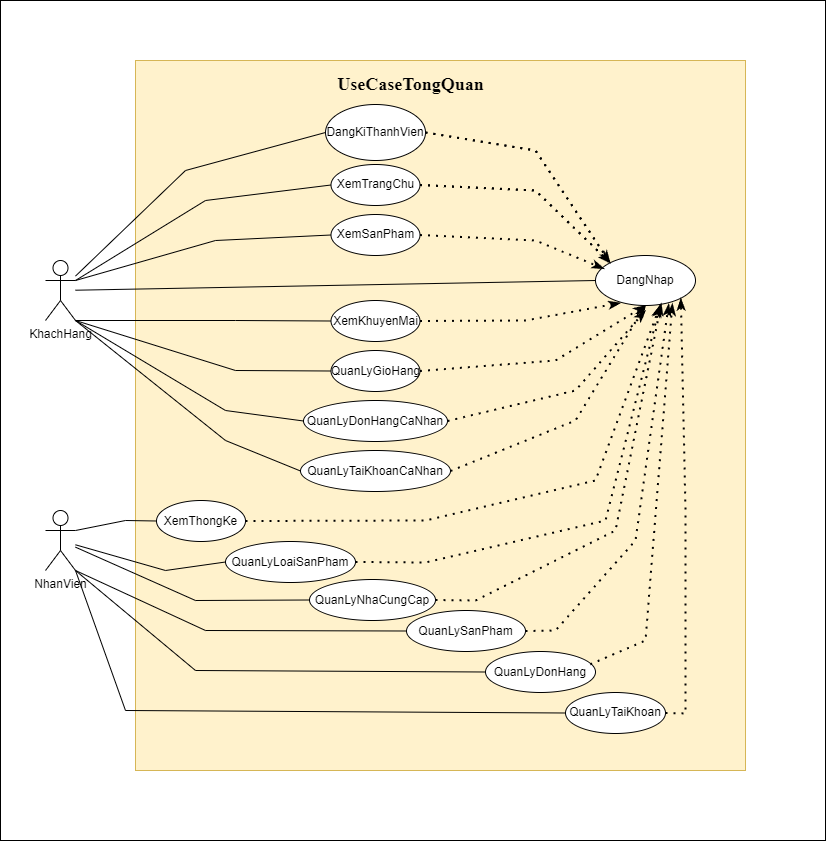

The diagram above was exported from draw.io. Its source (the exported page's mxGraphModel, read from the mxfile embedded in the PNG):
<mxGraphModel dx="1068" dy="600" grid="1" gridSize="10" guides="1" tooltips="1" connect="1" arrows="1" fold="1" page="1" pageScale="1" pageWidth="850" pageHeight="1100" math="0" shadow="0">
  <root>
    <mxCell id="0" />
    <mxCell id="1" parent="0" />
    <mxCell id="5jZOEuATWQM4G9nrbbOF-1" value="" style="rounded=0;whiteSpace=wrap;html=1;" parent="1" vertex="1">
      <mxGeometry x="15" y="50" width="825" height="840" as="geometry" />
    </mxCell>
    <mxCell id="og1RE6luNR5QwWcQqKbw-1" value="" style="rounded=0;whiteSpace=wrap;html=1;fillColor=#fff2cc;strokeColor=#d6b656;" parent="1" vertex="1">
      <mxGeometry x="150" y="110" width="610" height="710" as="geometry" />
    </mxCell>
    <mxCell id="Di8m26semtRrVW-A1vZc-1" value="KhachHang" style="shape=umlActor;verticalLabelPosition=bottom;verticalAlign=top;html=1;labelBackgroundColor=none;rounded=0;" parent="1" vertex="1">
      <mxGeometry x="60" y="310" width="30" height="60" as="geometry" />
    </mxCell>
    <mxCell id="Di8m26semtRrVW-A1vZc-2" value="NhanVien" style="shape=umlActor;verticalLabelPosition=bottom;verticalAlign=top;html=1;labelBackgroundColor=none;rounded=0;" parent="1" vertex="1">
      <mxGeometry x="60" y="560" width="30" height="60" as="geometry" />
    </mxCell>
    <mxCell id="Di8m26semtRrVW-A1vZc-3" value="DangNhap" style="ellipse;whiteSpace=wrap;html=1;labelBackgroundColor=none;rounded=0;" parent="1" vertex="1">
      <mxGeometry x="610" y="305" width="100" height="50" as="geometry" />
    </mxCell>
    <mxCell id="Di8m26semtRrVW-A1vZc-4" value="DangKiThanhVien" style="ellipse;whiteSpace=wrap;html=1;labelBackgroundColor=none;rounded=0;" parent="1" vertex="1">
      <mxGeometry x="340" y="154" width="100" height="56" as="geometry" />
    </mxCell>
    <mxCell id="Di8m26semtRrVW-A1vZc-5" value="" style="endArrow=none;html=1;rounded=0;entryX=0;entryY=0.5;entryDx=0;entryDy=0;labelBackgroundColor=none;fontColor=default;" parent="1" source="Di8m26semtRrVW-A1vZc-1" target="Di8m26semtRrVW-A1vZc-3" edge="1">
      <mxGeometry width="50" height="50" relative="1" as="geometry">
        <mxPoint x="180" y="330" as="sourcePoint" />
        <mxPoint x="300" y="300" as="targetPoint" />
      </mxGeometry>
    </mxCell>
    <mxCell id="Di8m26semtRrVW-A1vZc-22" value="QuanLyDonHangCaNhan" style="ellipse;whiteSpace=wrap;html=1;direction=west;flipH=1;flipV=1;labelBackgroundColor=none;rounded=0;" parent="1" vertex="1">
      <mxGeometry x="318" y="450" width="144" height="41" as="geometry" />
    </mxCell>
    <mxCell id="Di8m26semtRrVW-A1vZc-23" value="QuanLyTaiKhoanCaNhan" style="ellipse;whiteSpace=wrap;html=1;direction=west;flipH=1;flipV=1;labelBackgroundColor=none;rounded=0;" parent="1" vertex="1">
      <mxGeometry x="315" y="500" width="150" height="41" as="geometry" />
    </mxCell>
    <mxCell id="Di8m26semtRrVW-A1vZc-10" value="XemTrangChu" style="ellipse;whiteSpace=wrap;html=1;direction=west;flipH=1;flipV=1;labelBackgroundColor=none;rounded=0;" parent="1" vertex="1">
      <mxGeometry x="345.5" y="214" width="89" height="41" as="geometry" />
    </mxCell>
    <mxCell id="Di8m26semtRrVW-A1vZc-17" value="XemSanPham" style="ellipse;whiteSpace=wrap;html=1;direction=west;flipH=1;flipV=1;labelBackgroundColor=none;rounded=0;" parent="1" vertex="1">
      <mxGeometry x="345.5" y="264" width="89" height="41" as="geometry" />
    </mxCell>
    <mxCell id="Di8m26semtRrVW-A1vZc-19" value="XemKhuyenMai" style="ellipse;whiteSpace=wrap;html=1;direction=west;flipH=1;flipV=1;labelBackgroundColor=none;rounded=0;" parent="1" vertex="1">
      <mxGeometry x="345.5" y="350" width="89" height="41" as="geometry" />
    </mxCell>
    <mxCell id="Di8m26semtRrVW-A1vZc-21" value="QuanLyGioHang" style="ellipse;whiteSpace=wrap;html=1;direction=west;flipH=1;flipV=1;labelBackgroundColor=none;rounded=0;" parent="1" vertex="1">
      <mxGeometry x="345.5" y="400" width="89" height="41" as="geometry" />
    </mxCell>
    <mxCell id="Di8m26semtRrVW-A1vZc-25" value="" style="endArrow=none;html=1;rounded=0;entryX=0;entryY=0.5;entryDx=0;entryDy=0;labelBackgroundColor=none;fontColor=default;" parent="1" source="Di8m26semtRrVW-A1vZc-1" target="Di8m26semtRrVW-A1vZc-4" edge="1">
      <mxGeometry width="50" height="50" relative="1" as="geometry">
        <mxPoint x="210" y="250" as="sourcePoint" />
        <mxPoint x="260" y="200" as="targetPoint" />
        <Array as="points">
          <mxPoint x="200" y="220" />
        </Array>
      </mxGeometry>
    </mxCell>
    <mxCell id="Di8m26semtRrVW-A1vZc-26" value="" style="endArrow=none;html=1;rounded=0;entryX=1;entryY=0.5;entryDx=0;entryDy=0;exitX=1;exitY=0.3333333333333333;exitDx=0;exitDy=0;exitPerimeter=0;labelBackgroundColor=none;fontColor=default;" parent="1" source="Di8m26semtRrVW-A1vZc-1" target="Di8m26semtRrVW-A1vZc-10" edge="1">
      <mxGeometry width="50" height="50" relative="1" as="geometry">
        <mxPoint x="230" y="290" as="sourcePoint" />
        <mxPoint x="280" y="240" as="targetPoint" />
        <Array as="points">
          <mxPoint x="220" y="250" />
        </Array>
      </mxGeometry>
    </mxCell>
    <mxCell id="Di8m26semtRrVW-A1vZc-28" value="" style="endArrow=none;html=1;rounded=0;entryX=1;entryY=0.5;entryDx=0;entryDy=0;exitX=1;exitY=0.3333333333333333;exitDx=0;exitDy=0;exitPerimeter=0;labelBackgroundColor=none;fontColor=default;" parent="1" source="Di8m26semtRrVW-A1vZc-1" target="Di8m26semtRrVW-A1vZc-17" edge="1">
      <mxGeometry width="50" height="50" relative="1" as="geometry">
        <mxPoint x="230" y="320" as="sourcePoint" />
        <mxPoint x="280" y="270" as="targetPoint" />
        <Array as="points">
          <mxPoint x="230" y="290" />
        </Array>
      </mxGeometry>
    </mxCell>
    <mxCell id="Di8m26semtRrVW-A1vZc-29" value="" style="endArrow=none;html=1;rounded=0;entryX=1;entryY=0.5;entryDx=0;entryDy=0;exitX=1;exitY=1;exitDx=0;exitDy=0;exitPerimeter=0;labelBackgroundColor=none;fontColor=default;" parent="1" source="Di8m26semtRrVW-A1vZc-1" target="Di8m26semtRrVW-A1vZc-19" edge="1">
      <mxGeometry width="50" height="50" relative="1" as="geometry">
        <mxPoint x="220" y="400" as="sourcePoint" />
        <mxPoint x="270" y="350" as="targetPoint" />
        <Array as="points">
          <mxPoint x="250" y="370" />
        </Array>
      </mxGeometry>
    </mxCell>
    <mxCell id="Di8m26semtRrVW-A1vZc-30" value="" style="endArrow=none;html=1;rounded=0;entryX=1;entryY=0.5;entryDx=0;entryDy=0;exitX=1;exitY=1;exitDx=0;exitDy=0;exitPerimeter=0;labelBackgroundColor=none;fontColor=default;" parent="1" source="Di8m26semtRrVW-A1vZc-1" target="Di8m26semtRrVW-A1vZc-21" edge="1">
      <mxGeometry width="50" height="50" relative="1" as="geometry">
        <mxPoint x="210" y="450" as="sourcePoint" />
        <mxPoint x="260" y="400" as="targetPoint" />
        <Array as="points">
          <mxPoint x="250" y="420" />
        </Array>
      </mxGeometry>
    </mxCell>
    <mxCell id="Di8m26semtRrVW-A1vZc-31" value="" style="endArrow=none;html=1;rounded=0;entryX=1;entryY=0.5;entryDx=0;entryDy=0;exitX=1;exitY=1;exitDx=0;exitDy=0;exitPerimeter=0;labelBackgroundColor=none;fontColor=default;" parent="1" source="Di8m26semtRrVW-A1vZc-1" target="Di8m26semtRrVW-A1vZc-22" edge="1">
      <mxGeometry width="50" height="50" relative="1" as="geometry">
        <mxPoint x="170" y="500" as="sourcePoint" />
        <mxPoint x="220" y="450" as="targetPoint" />
        <Array as="points">
          <mxPoint x="240" y="460" />
        </Array>
      </mxGeometry>
    </mxCell>
    <mxCell id="Di8m26semtRrVW-A1vZc-32" value="" style="endArrow=none;html=1;rounded=0;entryX=1;entryY=0.5;entryDx=0;entryDy=0;exitX=1;exitY=1;exitDx=0;exitDy=0;exitPerimeter=0;labelBackgroundColor=none;fontColor=default;" parent="1" source="Di8m26semtRrVW-A1vZc-1" target="Di8m26semtRrVW-A1vZc-23" edge="1">
      <mxGeometry width="50" height="50" relative="1" as="geometry">
        <mxPoint x="120" y="520" as="sourcePoint" />
        <mxPoint x="170" y="470" as="targetPoint" />
        <Array as="points">
          <mxPoint x="240" y="490" />
        </Array>
      </mxGeometry>
    </mxCell>
    <mxCell id="Di8m26semtRrVW-A1vZc-37" value="" style="endArrow=none;dashed=1;html=1;dashPattern=1 3;strokeWidth=2;rounded=0;entryX=0;entryY=0;entryDx=0;entryDy=0;exitX=1;exitY=0.5;exitDx=0;exitDy=0;fontFamily=Times New Roman;labelBackgroundColor=none;fontColor=default;" parent="1" source="Di8m26semtRrVW-A1vZc-4" target="Di8m26semtRrVW-A1vZc-3" edge="1">
      <mxGeometry width="50" height="50" relative="1" as="geometry">
        <mxPoint x="560" y="230" as="sourcePoint" />
        <mxPoint x="610" y="180" as="targetPoint" />
        <Array as="points">
          <mxPoint x="550" y="200" />
        </Array>
      </mxGeometry>
    </mxCell>
    <mxCell id="Di8m26semtRrVW-A1vZc-39" value="" style="endArrow=none;dashed=1;html=1;dashPattern=1 3;strokeWidth=2;rounded=0;entryX=0;entryY=0;entryDx=0;entryDy=0;exitX=0;exitY=0.5;exitDx=0;exitDy=0;labelBackgroundColor=none;fontColor=default;" parent="1" source="Di8m26semtRrVW-A1vZc-10" target="Di8m26semtRrVW-A1vZc-3" edge="1">
      <mxGeometry width="50" height="50" relative="1" as="geometry">
        <mxPoint x="480" y="300" as="sourcePoint" />
        <mxPoint x="530" y="250" as="targetPoint" />
        <Array as="points">
          <mxPoint x="550" y="240" />
        </Array>
      </mxGeometry>
    </mxCell>
    <mxCell id="Di8m26semtRrVW-A1vZc-40" value="" style="endArrow=classicThin;dashed=1;html=1;dashPattern=1 3;strokeWidth=2;rounded=0;entryX=0.086;entryY=0.265;entryDx=0;entryDy=0;entryPerimeter=0;exitX=0;exitY=0.5;exitDx=0;exitDy=0;startArrow=none;startFill=0;labelBackgroundColor=none;fontColor=default;endFill=1;" parent="1" source="Di8m26semtRrVW-A1vZc-17" target="Di8m26semtRrVW-A1vZc-3" edge="1">
      <mxGeometry width="50" height="50" relative="1" as="geometry">
        <mxPoint x="470" y="320" as="sourcePoint" />
        <mxPoint x="520" y="270" as="targetPoint" />
        <Array as="points">
          <mxPoint x="550" y="290" />
        </Array>
      </mxGeometry>
    </mxCell>
    <mxCell id="Di8m26semtRrVW-A1vZc-41" value="" style="endArrow=classicThin;dashed=1;html=1;dashPattern=1 3;strokeWidth=2;rounded=0;exitX=0;exitY=0.5;exitDx=0;exitDy=0;entryX=0.251;entryY=0.949;entryDx=0;entryDy=0;entryPerimeter=0;startArrow=none;startFill=0;labelBackgroundColor=none;fontColor=default;endFill=1;" parent="1" source="Di8m26semtRrVW-A1vZc-19" target="Di8m26semtRrVW-A1vZc-3" edge="1">
      <mxGeometry width="50" height="50" relative="1" as="geometry">
        <mxPoint x="470" y="420" as="sourcePoint" />
        <mxPoint x="660" y="360" as="targetPoint" />
        <Array as="points">
          <mxPoint x="540" y="370" />
        </Array>
      </mxGeometry>
    </mxCell>
    <mxCell id="Di8m26semtRrVW-A1vZc-42" value="" style="endArrow=classicThin;dashed=1;html=1;dashPattern=1 3;strokeWidth=2;rounded=0;entryX=0.5;entryY=1;entryDx=0;entryDy=0;exitX=0;exitY=0.5;exitDx=0;exitDy=0;startArrow=none;startFill=0;labelBackgroundColor=none;fontColor=default;endFill=1;" parent="1" source="Di8m26semtRrVW-A1vZc-21" target="Di8m26semtRrVW-A1vZc-3" edge="1">
      <mxGeometry width="50" height="50" relative="1" as="geometry">
        <mxPoint x="520" y="460" as="sourcePoint" />
        <mxPoint x="570" y="410" as="targetPoint" />
        <Array as="points">
          <mxPoint x="570" y="410" />
        </Array>
      </mxGeometry>
    </mxCell>
    <mxCell id="Di8m26semtRrVW-A1vZc-43" value="" style="endArrow=classicThin;dashed=1;html=1;dashPattern=1 3;strokeWidth=2;rounded=0;exitX=0;exitY=0.5;exitDx=0;exitDy=0;startArrow=none;startFill=0;labelBackgroundColor=none;fontColor=default;endFill=1;" parent="1" source="Di8m26semtRrVW-A1vZc-22" edge="1">
      <mxGeometry width="50" height="50" relative="1" as="geometry">
        <mxPoint x="520" y="500" as="sourcePoint" />
        <mxPoint x="660" y="360" as="targetPoint" />
        <Array as="points">
          <mxPoint x="590" y="440" />
        </Array>
      </mxGeometry>
    </mxCell>
    <mxCell id="Di8m26semtRrVW-A1vZc-44" value="" style="endArrow=classicThin;dashed=1;html=1;dashPattern=1 3;strokeWidth=2;rounded=0;exitX=0;exitY=0.5;exitDx=0;exitDy=0;entryX=0.5;entryY=1;entryDx=0;entryDy=0;startArrow=none;startFill=0;labelBackgroundColor=none;fontColor=default;endFill=1;" parent="1" source="Di8m26semtRrVW-A1vZc-23" target="Di8m26semtRrVW-A1vZc-3" edge="1">
      <mxGeometry width="50" height="50" relative="1" as="geometry">
        <mxPoint x="510" y="540" as="sourcePoint" />
        <mxPoint x="691" y="352" as="targetPoint" />
        <Array as="points">
          <mxPoint x="590" y="470" />
        </Array>
      </mxGeometry>
    </mxCell>
    <mxCell id="Di8m26semtRrVW-A1vZc-46" value="" style="endArrow=classicThin;dashed=1;html=1;dashPattern=1 3;strokeWidth=2;rounded=0;entryX=0;entryY=0;entryDx=0;entryDy=0;exitX=1;exitY=0.5;exitDx=0;exitDy=0;fontFamily=Times New Roman;startArrow=none;startFill=0;labelBackgroundColor=none;fontColor=default;endFill=1;" parent="1" edge="1">
      <mxGeometry width="50" height="50" relative="1" as="geometry">
        <mxPoint x="440.0000000000016" y="181.9999999999999" as="sourcePoint" />
        <mxPoint x="624.6446609406746" y="312.3223304703372" as="targetPoint" />
        <Array as="points">
          <mxPoint x="550" y="200" />
        </Array>
      </mxGeometry>
    </mxCell>
    <mxCell id="Di8m26semtRrVW-A1vZc-47" value="" style="endArrow=classicThin;dashed=1;html=1;dashPattern=1 3;strokeWidth=2;rounded=0;entryX=0;entryY=0;entryDx=0;entryDy=0;exitX=0;exitY=0.5;exitDx=0;exitDy=0;startArrow=none;startFill=0;labelBackgroundColor=none;fontColor=default;endFill=1;" parent="1" edge="1">
      <mxGeometry width="50" height="50" relative="1" as="geometry">
        <mxPoint x="434.49999999999886" y="234.4999999999999" as="sourcePoint" />
        <mxPoint x="624.6446609406746" y="312.3223304703372" as="targetPoint" />
        <Array as="points">
          <mxPoint x="550" y="240" />
        </Array>
      </mxGeometry>
    </mxCell>
    <mxCell id="Di8m26semtRrVW-A1vZc-54" value="XemThongKe" style="ellipse;whiteSpace=wrap;html=1;direction=west;flipH=1;flipV=1;labelBackgroundColor=none;rounded=0;" parent="1" vertex="1">
      <mxGeometry x="171" y="550" width="89" height="41" as="geometry" />
    </mxCell>
    <mxCell id="Di8m26semtRrVW-A1vZc-55" value="QuanLyLoaiSanPham" style="ellipse;whiteSpace=wrap;html=1;direction=west;flipH=1;flipV=1;labelBackgroundColor=none;rounded=0;" parent="1" vertex="1">
      <mxGeometry x="240" y="591" width="130" height="41" as="geometry" />
    </mxCell>
    <mxCell id="Di8m26semtRrVW-A1vZc-56" value="QuanLyNhaCungCap" style="ellipse;whiteSpace=wrap;html=1;direction=west;flipH=1;flipV=1;labelBackgroundColor=none;rounded=0;" parent="1" vertex="1">
      <mxGeometry x="324" y="629" width="126" height="41" as="geometry" />
    </mxCell>
    <mxCell id="Di8m26semtRrVW-A1vZc-57" value="QuanLySanPham" style="ellipse;whiteSpace=wrap;html=1;direction=west;flipH=1;flipV=1;labelBackgroundColor=none;rounded=0;" parent="1" vertex="1">
      <mxGeometry x="421" y="660" width="119" height="41" as="geometry" />
    </mxCell>
    <mxCell id="Di8m26semtRrVW-A1vZc-58" value="QuanLyDonHang" style="ellipse;whiteSpace=wrap;html=1;direction=west;flipH=1;flipV=1;labelBackgroundColor=none;rounded=0;" parent="1" vertex="1">
      <mxGeometry x="500" y="701" width="110" height="41" as="geometry" />
    </mxCell>
    <mxCell id="Di8m26semtRrVW-A1vZc-59" value="QuanLyTaiKhoan" style="ellipse;whiteSpace=wrap;html=1;direction=west;flipH=1;flipV=1;labelBackgroundColor=none;rounded=0;" parent="1" vertex="1">
      <mxGeometry x="580" y="742" width="100" height="41" as="geometry" />
    </mxCell>
    <mxCell id="Di8m26semtRrVW-A1vZc-62" value="" style="endArrow=none;html=1;rounded=0;fontFamily=Times New Roman;entryX=1;entryY=0.5;entryDx=0;entryDy=0;exitX=1;exitY=0.3333333333333333;exitDx=0;exitDy=0;exitPerimeter=0;labelBackgroundColor=none;fontColor=default;" parent="1" source="Di8m26semtRrVW-A1vZc-2" target="Di8m26semtRrVW-A1vZc-54" edge="1">
      <mxGeometry width="50" height="50" relative="1" as="geometry">
        <mxPoint x="110" y="550" as="sourcePoint" />
        <mxPoint x="160" y="500" as="targetPoint" />
        <Array as="points">
          <mxPoint x="140" y="570" />
        </Array>
      </mxGeometry>
    </mxCell>
    <mxCell id="Di8m26semtRrVW-A1vZc-63" value="" style="endArrow=none;html=1;rounded=0;fontFamily=Times New Roman;entryX=1;entryY=0.5;entryDx=0;entryDy=0;labelBackgroundColor=none;fontColor=default;" parent="1" source="Di8m26semtRrVW-A1vZc-2" target="Di8m26semtRrVW-A1vZc-55" edge="1">
      <mxGeometry width="50" height="50" relative="1" as="geometry">
        <mxPoint x="170" y="670" as="sourcePoint" />
        <mxPoint x="220" y="620" as="targetPoint" />
        <Array as="points">
          <mxPoint x="180" y="620" />
        </Array>
      </mxGeometry>
    </mxCell>
    <mxCell id="Di8m26semtRrVW-A1vZc-64" value="" style="endArrow=none;html=1;rounded=0;fontFamily=Times New Roman;entryX=1;entryY=0.5;entryDx=0;entryDy=0;labelBackgroundColor=none;fontColor=default;" parent="1" source="Di8m26semtRrVW-A1vZc-2" target="Di8m26semtRrVW-A1vZc-56" edge="1">
      <mxGeometry width="50" height="50" relative="1" as="geometry">
        <mxPoint x="170" y="710" as="sourcePoint" />
        <mxPoint x="220" y="660" as="targetPoint" />
        <Array as="points">
          <mxPoint x="210" y="650" />
        </Array>
      </mxGeometry>
    </mxCell>
    <mxCell id="Di8m26semtRrVW-A1vZc-65" value="" style="endArrow=none;html=1;rounded=0;fontFamily=Times New Roman;entryX=1;entryY=0.5;entryDx=0;entryDy=0;exitX=1;exitY=1;exitDx=0;exitDy=0;exitPerimeter=0;labelBackgroundColor=none;fontColor=default;" parent="1" source="Di8m26semtRrVW-A1vZc-2" target="Di8m26semtRrVW-A1vZc-57" edge="1">
      <mxGeometry width="50" height="50" relative="1" as="geometry">
        <mxPoint x="230" y="730" as="sourcePoint" />
        <mxPoint x="280" y="680" as="targetPoint" />
        <Array as="points">
          <mxPoint x="220" y="680" />
        </Array>
      </mxGeometry>
    </mxCell>
    <mxCell id="Di8m26semtRrVW-A1vZc-66" value="" style="endArrow=none;html=1;rounded=0;fontFamily=Times New Roman;entryX=1;entryY=0.5;entryDx=0;entryDy=0;exitX=1;exitY=1;exitDx=0;exitDy=0;exitPerimeter=0;labelBackgroundColor=none;fontColor=default;" parent="1" source="Di8m26semtRrVW-A1vZc-2" target="Di8m26semtRrVW-A1vZc-58" edge="1">
      <mxGeometry width="50" height="50" relative="1" as="geometry">
        <mxPoint x="250" y="790" as="sourcePoint" />
        <mxPoint x="300" y="740" as="targetPoint" />
        <Array as="points">
          <mxPoint x="210" y="720" />
        </Array>
      </mxGeometry>
    </mxCell>
    <mxCell id="Di8m26semtRrVW-A1vZc-67" value="" style="endArrow=none;html=1;rounded=0;fontFamily=Times New Roman;entryX=1;entryY=0.5;entryDx=0;entryDy=0;exitX=1;exitY=1;exitDx=0;exitDy=0;exitPerimeter=0;labelBackgroundColor=none;fontColor=default;" parent="1" source="Di8m26semtRrVW-A1vZc-2" target="Di8m26semtRrVW-A1vZc-59" edge="1">
      <mxGeometry width="50" height="50" relative="1" as="geometry">
        <mxPoint x="340" y="810" as="sourcePoint" />
        <mxPoint x="390" y="760" as="targetPoint" />
        <Array as="points">
          <mxPoint x="140" y="760" />
        </Array>
      </mxGeometry>
    </mxCell>
    <mxCell id="Di8m26semtRrVW-A1vZc-69" value="" style="endArrow=classicThin;dashed=1;html=1;dashPattern=1 3;strokeWidth=2;rounded=0;fontFamily=Times New Roman;entryX=0.647;entryY=0.993;entryDx=0;entryDy=0;entryPerimeter=0;exitX=0;exitY=0.5;exitDx=0;exitDy=0;labelBackgroundColor=none;fontColor=default;endFill=1;startArrow=none;startFill=0;" parent="1" source="Di8m26semtRrVW-A1vZc-54" target="Di8m26semtRrVW-A1vZc-3" edge="1">
      <mxGeometry width="50" height="50" relative="1" as="geometry">
        <mxPoint x="540" y="590" as="sourcePoint" />
        <mxPoint x="590" y="540" as="targetPoint" />
        <Array as="points">
          <mxPoint x="440" y="570" />
          <mxPoint x="610" y="530" />
        </Array>
      </mxGeometry>
    </mxCell>
    <mxCell id="Di8m26semtRrVW-A1vZc-70" value="" style="endArrow=classicThin;dashed=1;html=1;dashPattern=1 3;strokeWidth=2;rounded=0;fontFamily=Times New Roman;exitX=0;exitY=0.5;exitDx=0;exitDy=0;entryX=0.647;entryY=0.988;entryDx=0;entryDy=0;entryPerimeter=0;labelBackgroundColor=none;fontColor=default;endFill=1;startArrow=none;startFill=0;" parent="1" source="Di8m26semtRrVW-A1vZc-55" target="Di8m26semtRrVW-A1vZc-3" edge="1">
      <mxGeometry width="50" height="50" relative="1" as="geometry">
        <mxPoint x="440" y="630" as="sourcePoint" />
        <mxPoint x="490" y="580" as="targetPoint" />
        <Array as="points">
          <mxPoint x="440" y="612" />
          <mxPoint x="620" y="570" />
        </Array>
      </mxGeometry>
    </mxCell>
    <mxCell id="Di8m26semtRrVW-A1vZc-71" value="" style="endArrow=classicThin;dashed=1;html=1;dashPattern=1 3;strokeWidth=2;rounded=0;fontFamily=Times New Roman;entryX=0.658;entryY=0.956;entryDx=0;entryDy=0;exitX=0;exitY=0.5;exitDx=0;exitDy=0;entryPerimeter=0;labelBackgroundColor=none;fontColor=default;endFill=1;startArrow=none;startFill=0;" parent="1" source="Di8m26semtRrVW-A1vZc-56" target="Di8m26semtRrVW-A1vZc-3" edge="1">
      <mxGeometry width="50" height="50" relative="1" as="geometry">
        <mxPoint x="680" y="510" as="sourcePoint" />
        <mxPoint x="730" y="460" as="targetPoint" />
        <Array as="points">
          <mxPoint x="490" y="650" />
          <mxPoint x="630" y="580" />
        </Array>
      </mxGeometry>
    </mxCell>
    <mxCell id="Di8m26semtRrVW-A1vZc-72" value="" style="endArrow=classicThin;dashed=1;html=1;dashPattern=1 3;strokeWidth=2;rounded=0;fontFamily=Times New Roman;entryX=0.733;entryY=0.967;entryDx=0;entryDy=0;entryPerimeter=0;exitX=0;exitY=0.5;exitDx=0;exitDy=0;labelBackgroundColor=none;fontColor=default;endFill=1;startArrow=none;startFill=0;" parent="1" source="Di8m26semtRrVW-A1vZc-57" target="Di8m26semtRrVW-A1vZc-3" edge="1">
      <mxGeometry width="50" height="50" relative="1" as="geometry">
        <mxPoint x="690" y="470" as="sourcePoint" />
        <mxPoint x="700" y="381" as="targetPoint" />
        <Array as="points">
          <mxPoint x="570" y="680" />
          <mxPoint x="650" y="590" />
        </Array>
      </mxGeometry>
    </mxCell>
    <mxCell id="Di8m26semtRrVW-A1vZc-73" value="" style="endArrow=classicThin;dashed=1;html=1;dashPattern=1 3;strokeWidth=2;rounded=0;fontFamily=Times New Roman;entryX=0.769;entryY=0.96;entryDx=0;entryDy=0;entryPerimeter=0;exitX=0.953;exitY=0.313;exitDx=0;exitDy=0;exitPerimeter=0;labelBackgroundColor=none;fontColor=default;endFill=1;startArrow=none;startFill=0;" parent="1" source="Di8m26semtRrVW-A1vZc-58" target="Di8m26semtRrVW-A1vZc-3" edge="1">
      <mxGeometry width="50" height="50" relative="1" as="geometry">
        <mxPoint x="710" y="620" as="sourcePoint" />
        <mxPoint x="760" y="570" as="targetPoint" />
        <Array as="points">
          <mxPoint x="660" y="690" />
        </Array>
      </mxGeometry>
    </mxCell>
    <mxCell id="Di8m26semtRrVW-A1vZc-74" value="" style="endArrow=classicThin;dashed=1;html=1;dashPattern=1 3;strokeWidth=2;rounded=0;fontFamily=Times New Roman;entryX=1;entryY=1;entryDx=0;entryDy=0;exitX=0;exitY=0.5;exitDx=0;exitDy=0;labelBackgroundColor=none;fontColor=default;endFill=1;startArrow=none;startFill=0;" parent="1" source="Di8m26semtRrVW-A1vZc-59" target="Di8m26semtRrVW-A1vZc-3" edge="1">
      <mxGeometry width="50" height="50" relative="1" as="geometry">
        <mxPoint x="720" y="520" as="sourcePoint" />
        <mxPoint x="770" y="470" as="targetPoint" />
        <Array as="points">
          <mxPoint x="700" y="763" />
          <mxPoint x="700" y="560" />
        </Array>
      </mxGeometry>
    </mxCell>
    <mxCell id="TxwAsLXEm6QQQwMa-B48-1" value="&lt;font face=&quot;Times New Roman&quot; size=&quot;1&quot; style=&quot;&quot;&gt;&lt;b style=&quot;font-size: 18px;&quot;&gt;UseCaseTongQuan&lt;/b&gt;&lt;/font&gt;" style="text;html=1;align=center;verticalAlign=middle;resizable=0;points=[];autosize=1;strokeColor=none;fillColor=none;labelBackgroundColor=none;rounded=0;" parent="1" vertex="1">
      <mxGeometry x="340" y="114" width="170" height="40" as="geometry" />
    </mxCell>
  </root>
</mxGraphModel>